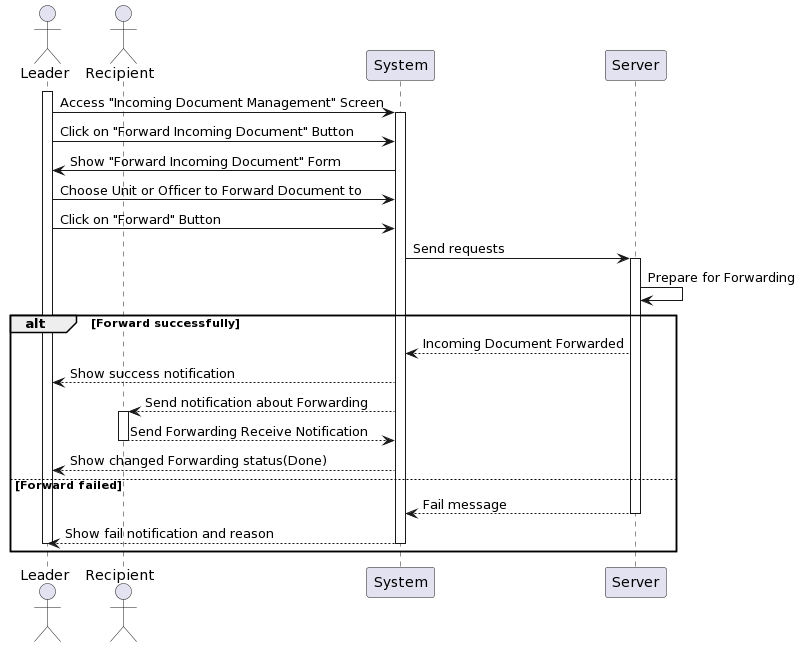

The diagram above was rendered by PlantUML. Its source (embedded in the PNG):
@startuml
actor Leader as Leader
actor Recipient as User
participant System
participant Server

activate Leader
Leader -> System: Access "Incoming Document Management" Screen
activate System
Leader -> System: Click on "Forward Incoming Document" Button 
System -> Leader: Show "Forward Incoming Document" Form
Leader -> System: Choose Unit or Officer to Forward Document to
Leader -> System: Click on "Forward" Button
System-> Server : Send requests
activate Server
Server -> Server: Prepare for Forwarding
alt Forward successfully
    Server --> System: Incoming Document Forwarded
    System --> Leader: Show success notification
    System --> User: Send notification about Forwarding
activate User
    User --> System: Send Forwarding Receive Notification
deactivate User
    System --> Leader: Show changed Forwarding status(Done) 
else Forward failed
    Server --> System: Fail message
deactivate Server
    System --> Leader: Show fail notification and reason
deactivate Leader
deactivate System
end
@enduml